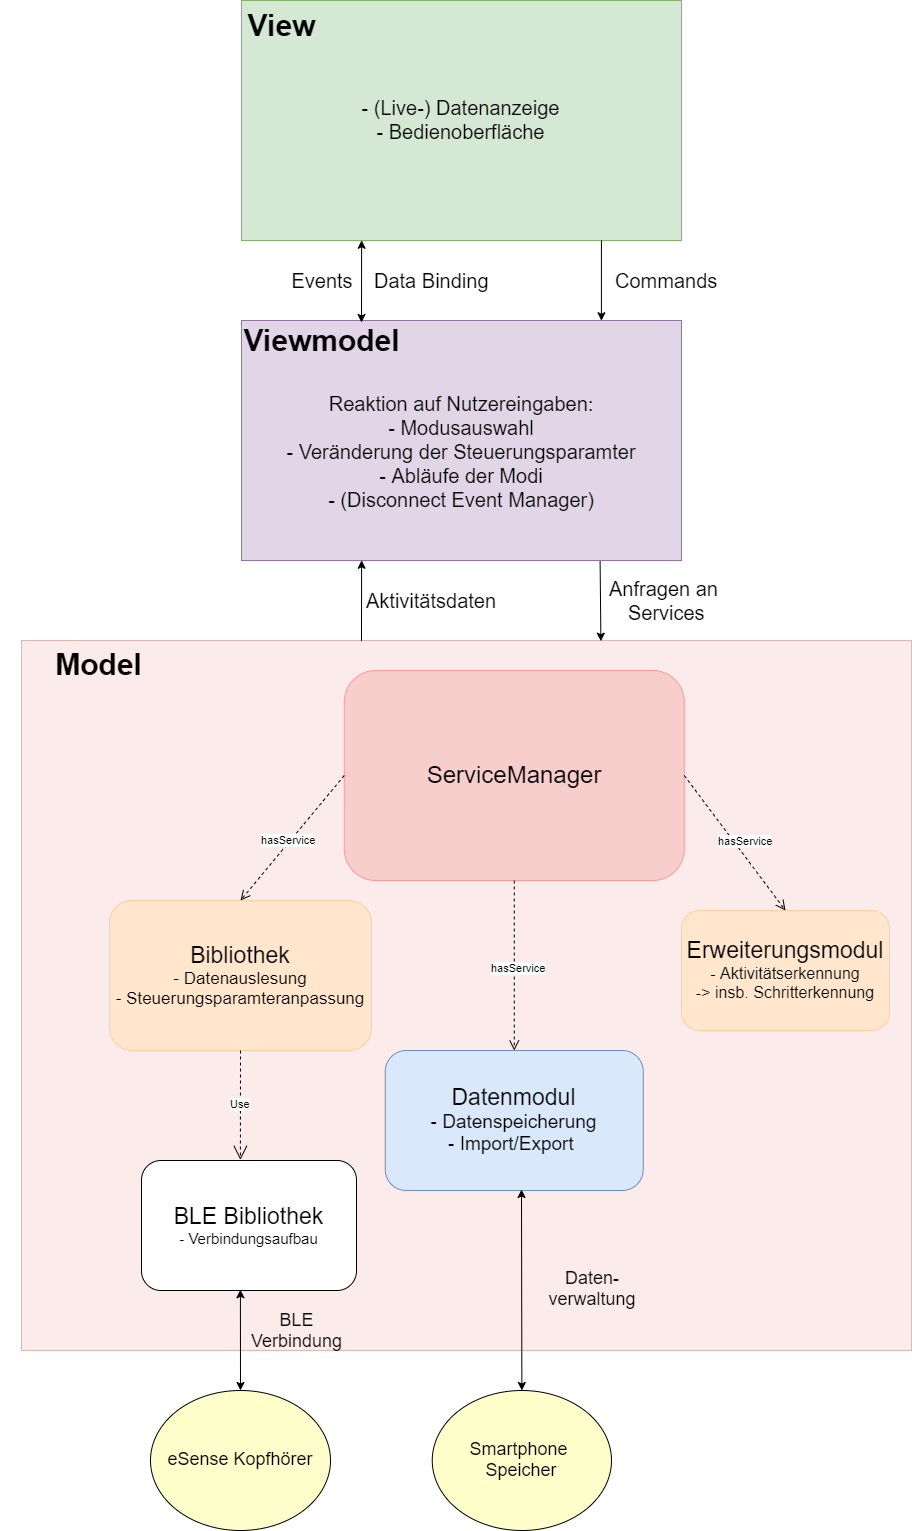

The diagram above was exported from draw.io. Its source (the exported page's mxGraphModel, read from the mxfile embedded in the PNG):
<mxGraphModel dx="2903" dy="2167" grid="1" gridSize="10" guides="1" tooltips="1" connect="1" arrows="1" fold="1" page="1" pageScale="1" pageWidth="827" pageHeight="1169" math="0" shadow="0">
  <root>
    <mxCell id="0" />
    <mxCell id="1" parent="0" />
    <mxCell id="_Q5HJFFqNNZgVIzdEmEY-6" value="" style="rounded=0;whiteSpace=wrap;html=1;fillColor=#f8cecc;strokeColor=#b85450;opacity=40;" parent="1" vertex="1">
      <mxGeometry x="20" y="-520" width="890" height="710" as="geometry" />
    </mxCell>
    <mxCell id="_Q5HJFFqNNZgVIzdEmEY-1" value="&lt;font style=&quot;font-size: 20px&quot;&gt;- (Live-) Datenanzeige&lt;br&gt;- Bedienoberfläche&lt;/font&gt;" style="rounded=0;whiteSpace=wrap;html=1;fillColor=#d5e8d4;strokeColor=#82b366;" parent="1" vertex="1">
      <mxGeometry x="240" y="-1160" width="440" height="240" as="geometry" />
    </mxCell>
    <mxCell id="_Q5HJFFqNNZgVIzdEmEY-3" value="&lt;font style=&quot;font-size: 30px&quot;&gt;&lt;b&gt;View&lt;/b&gt;&lt;/font&gt;" style="text;html=1;strokeColor=none;fillColor=none;align=center;verticalAlign=middle;whiteSpace=wrap;rounded=0;" parent="1" vertex="1">
      <mxGeometry x="230" y="-1160" width="100" height="50" as="geometry" />
    </mxCell>
    <mxCell id="_Q5HJFFqNNZgVIzdEmEY-4" value="&lt;font style=&quot;font-size: 20px&quot;&gt;&lt;br&gt;Reaktion auf Nutzereingaben:&lt;br&gt;- Modusauswahl&lt;br&gt;- Veränderung der Steuerungsparamter&lt;br&gt;- Abläufe der Modi&lt;br&gt;- (Disconnect Event Manager)&lt;br&gt;&lt;/font&gt;" style="rounded=0;whiteSpace=wrap;html=1;fillColor=#e1d5e7;strokeColor=#9673a6;" parent="1" vertex="1">
      <mxGeometry x="240" y="-840" width="440" height="240" as="geometry" />
    </mxCell>
    <mxCell id="_Q5HJFFqNNZgVIzdEmEY-2" value="&lt;font style=&quot;font-size: 30px&quot;&gt;&lt;b&gt;Viewmodel&lt;/b&gt;&lt;/font&gt;" style="text;html=1;strokeColor=none;fillColor=none;align=center;verticalAlign=middle;whiteSpace=wrap;rounded=0;" parent="1" vertex="1">
      <mxGeometry x="230" y="-840" width="180" height="40" as="geometry" />
    </mxCell>
    <mxCell id="_Q5HJFFqNNZgVIzdEmEY-7" value="&lt;font style=&quot;font-size: 30px&quot;&gt;&lt;b&gt;Model&lt;/b&gt;&lt;/font&gt;" style="text;html=1;strokeColor=none;fillColor=none;align=center;verticalAlign=middle;whiteSpace=wrap;rounded=0;" parent="1" vertex="1">
      <mxGeometry x="-1" y="-530" width="197" height="67" as="geometry" />
    </mxCell>
    <mxCell id="_Q5HJFFqNNZgVIzdEmEY-8" value="&lt;font style=&quot;font-size: 18px&quot;&gt;eSense Kopfhörer&lt;/font&gt;" style="ellipse;whiteSpace=wrap;html=1;fillColor=#FFFFCC;" parent="1" vertex="1">
      <mxGeometry x="149" y="230" width="180" height="140" as="geometry" />
    </mxCell>
    <mxCell id="_Q5HJFFqNNZgVIzdEmEY-9" value="&lt;font style=&quot;font-size: 18px&quot;&gt;Smartphone&amp;nbsp;&lt;br&gt;Speicher&lt;/font&gt;" style="ellipse;whiteSpace=wrap;html=1;fillColor=#FFFFCC;" parent="1" vertex="1">
      <mxGeometry x="430.75" y="230" width="179.25" height="140" as="geometry" />
    </mxCell>
    <mxCell id="_Q5HJFFqNNZgVIzdEmEY-10" value="&lt;font style=&quot;font-size: 23px&quot;&gt;Bibliothek&lt;/font&gt;&lt;br&gt;&lt;font style=&quot;font-size: 17px&quot;&gt;- Datenauslesung&lt;br&gt;- Steuerungsparamteranpassung&lt;/font&gt;" style="rounded=1;whiteSpace=wrap;html=1;fillColor=#ffe6cc;strokeColor=#FFCE9F;" parent="1" vertex="1">
      <mxGeometry x="108" y="-260" width="262" height="150" as="geometry" />
    </mxCell>
    <mxCell id="_Q5HJFFqNNZgVIzdEmEY-11" value="&lt;font style=&quot;font-size: 23px&quot;&gt;Erweiterungsmodul&lt;/font&gt;&lt;br&gt;&lt;font style=&quot;font-size: 16px&quot;&gt;- Aktivitätserkennung&lt;br&gt;-&amp;gt; insb. Schritterkennung&lt;/font&gt;" style="rounded=1;whiteSpace=wrap;html=1;fillColor=#ffe6cc;strokeColor=#FFCE9F;" parent="1" vertex="1">
      <mxGeometry x="680" y="-250" width="208" height="120" as="geometry" />
    </mxCell>
    <mxCell id="_Q5HJFFqNNZgVIzdEmEY-12" value="&lt;font style=&quot;font-size: 23px&quot;&gt;Datenmodul&lt;br&gt;&lt;/font&gt;&lt;font style=&quot;font-size: 19px&quot;&gt;- Datenspeicherung&lt;br&gt;- Import/Export&amp;nbsp;&lt;br&gt;&lt;/font&gt;" style="rounded=1;whiteSpace=wrap;html=1;fillColor=#dae8fc;strokeColor=#6c8ebf;" parent="1" vertex="1">
      <mxGeometry x="383.75" y="-110" width="258" height="140" as="geometry" />
    </mxCell>
    <mxCell id="_Q5HJFFqNNZgVIzdEmEY-15" value="&lt;font&gt;&lt;font style=&quot;font-size: 23px&quot;&gt;BLE Bibliothek&lt;/font&gt;&lt;br&gt;&lt;span style=&quot;font-size: 15px&quot;&gt;- Verbindungsaufbau&lt;/span&gt;&lt;/font&gt;" style="rounded=1;whiteSpace=wrap;html=1;" parent="1" vertex="1">
      <mxGeometry x="140" y="6.772360450213455e-15" width="215" height="130" as="geometry" />
    </mxCell>
    <mxCell id="_Q5HJFFqNNZgVIzdEmEY-18" value="Use" style="endArrow=open;endSize=12;dashed=1;html=1;entryX=0.46;entryY=-0.005;entryDx=0;entryDy=0;entryPerimeter=0;exitX=0.5;exitY=1;exitDx=0;exitDy=0;" parent="1" source="_Q5HJFFqNNZgVIzdEmEY-10" target="_Q5HJFFqNNZgVIzdEmEY-15" edge="1">
      <mxGeometry width="160" relative="1" as="geometry">
        <mxPoint x="360" y="-128" as="sourcePoint" />
        <mxPoint x="466" y="24" as="targetPoint" />
      </mxGeometry>
    </mxCell>
    <mxCell id="_Q5HJFFqNNZgVIzdEmEY-19" value="" style="endArrow=classic;startArrow=classic;html=1;entryX=0.46;entryY=0.994;entryDx=0;entryDy=0;exitX=0.5;exitY=0;exitDx=0;exitDy=0;entryPerimeter=0;" parent="1" source="_Q5HJFFqNNZgVIzdEmEY-8" target="_Q5HJFFqNNZgVIzdEmEY-15" edge="1">
      <mxGeometry width="50" height="50" relative="1" as="geometry">
        <mxPoint x="261" y="165" as="sourcePoint" />
        <mxPoint x="311" y="115" as="targetPoint" />
      </mxGeometry>
    </mxCell>
    <mxCell id="_Q5HJFFqNNZgVIzdEmEY-26" value="" style="endArrow=classic;startArrow=classic;html=1;entryX=0.5;entryY=0;entryDx=0;entryDy=0;" parent="1" target="_Q5HJFFqNNZgVIzdEmEY-9" edge="1">
      <mxGeometry width="50" height="50" relative="1" as="geometry">
        <mxPoint x="520" y="29" as="sourcePoint" />
        <mxPoint x="635" y="269.0999755859375" as="targetPoint" />
      </mxGeometry>
    </mxCell>
    <mxCell id="eWotzHLqCLu2gr5GarqB-1" value="&lt;font style=&quot;font-size: 18px&quot;&gt;Daten-&lt;br&gt;verwaltung&lt;/font&gt;" style="text;html=1;strokeColor=none;fillColor=none;align=center;verticalAlign=middle;whiteSpace=wrap;rounded=0;" parent="1" vertex="1">
      <mxGeometry x="530" y="89.99999999999997" width="120" height="77" as="geometry" />
    </mxCell>
    <mxCell id="tHglOiEl4b3X4M1bUB1Y-8" value="&lt;font style=&quot;font-size: 18px&quot;&gt;BLE&lt;br&gt;Verbindung&lt;/font&gt;" style="text;html=1;align=center;verticalAlign=middle;resizable=0;points=[];;autosize=1;" parent="1" vertex="1">
      <mxGeometry x="240" y="149.99999999999997" width="110" height="40" as="geometry" />
    </mxCell>
    <mxCell id="tHglOiEl4b3X4M1bUB1Y-11" value="" style="endArrow=classic;html=1;exitX=0.818;exitY=1;exitDx=0;exitDy=0;exitPerimeter=0;entryX=0.818;entryY=0.001;entryDx=0;entryDy=0;entryPerimeter=0;" parent="1" source="_Q5HJFFqNNZgVIzdEmEY-1" target="_Q5HJFFqNNZgVIzdEmEY-4" edge="1">
      <mxGeometry width="50" height="50" relative="1" as="geometry">
        <mxPoint x="570" y="-910" as="sourcePoint" />
        <mxPoint x="600" y="-860" as="targetPoint" />
      </mxGeometry>
    </mxCell>
    <mxCell id="tHglOiEl4b3X4M1bUB1Y-13" value="&lt;font style=&quot;font-size: 20px&quot;&gt;Commands&lt;/font&gt;" style="text;html=1;align=center;verticalAlign=middle;resizable=0;points=[];;autosize=1;" parent="1" vertex="1">
      <mxGeometry x="604.75" y="-890" width="120" height="20" as="geometry" />
    </mxCell>
    <mxCell id="FkSD9wXeBqULvkLWC560-1" value="" style="endArrow=classic;startArrow=classic;html=1;entryX=0.273;entryY=0.999;entryDx=0;entryDy=0;entryPerimeter=0;" parent="1" target="_Q5HJFFqNNZgVIzdEmEY-1" edge="1">
      <mxGeometry width="50" height="50" relative="1" as="geometry">
        <mxPoint x="360" y="-838" as="sourcePoint" />
        <mxPoint x="481" y="-920" as="targetPoint" />
      </mxGeometry>
    </mxCell>
    <mxCell id="FkSD9wXeBqULvkLWC560-2" value="&lt;font style=&quot;font-size: 20px&quot;&gt;Data Binding&lt;/font&gt;" style="text;html=1;align=center;verticalAlign=middle;resizable=0;points=[];;autosize=1;" parent="1" vertex="1">
      <mxGeometry x="365" y="-890" width="130" height="20" as="geometry" />
    </mxCell>
    <mxCell id="FkSD9wXeBqULvkLWC560-4" value="&lt;font style=&quot;font-size: 20px&quot;&gt;Events&lt;/font&gt;" style="text;html=1;strokeColor=none;fillColor=none;align=center;verticalAlign=middle;whiteSpace=wrap;rounded=0;" parent="1" vertex="1">
      <mxGeometry x="300" y="-890" width="40" height="20" as="geometry" />
    </mxCell>
    <mxCell id="FkSD9wXeBqULvkLWC560-5" value="&lt;font style=&quot;font-size: 24px&quot;&gt;ServiceManager&lt;/font&gt;" style="rounded=1;whiteSpace=wrap;html=1;fillColor=#f8cecc;strokeColor=#FF9999;" parent="1" vertex="1">
      <mxGeometry x="342.75" y="-490" width="340" height="210" as="geometry" />
    </mxCell>
    <mxCell id="FkSD9wXeBqULvkLWC560-7" value="hasService" style="html=1;verticalAlign=bottom;endArrow=open;dashed=1;endSize=8;exitX=0;exitY=0.5;exitDx=0;exitDy=0;entryX=0.5;entryY=0;entryDx=0;entryDy=0;" parent="1" source="FkSD9wXeBqULvkLWC560-5" target="_Q5HJFFqNNZgVIzdEmEY-10" edge="1">
      <mxGeometry x="0.1336" y="4" relative="1" as="geometry">
        <mxPoint x="340" y="-350" as="sourcePoint" />
        <mxPoint x="260" y="-350" as="targetPoint" />
        <mxPoint as="offset" />
      </mxGeometry>
    </mxCell>
    <mxCell id="FkSD9wXeBqULvkLWC560-9" value="hasService" style="html=1;verticalAlign=bottom;endArrow=open;dashed=1;endSize=8;exitX=0.5;exitY=1;exitDx=0;exitDy=0;entryX=0.5;entryY=0;entryDx=0;entryDy=0;" parent="1" source="FkSD9wXeBqULvkLWC560-5" target="_Q5HJFFqNNZgVIzdEmEY-12" edge="1">
      <mxGeometry x="0.1336" y="4" relative="1" as="geometry">
        <mxPoint x="513" y="-252.79999999999995" as="sourcePoint" />
        <mxPoint x="355" y="-129.79999999999995" as="targetPoint" />
        <mxPoint as="offset" />
      </mxGeometry>
    </mxCell>
    <mxCell id="FkSD9wXeBqULvkLWC560-10" value="hasService" style="html=1;verticalAlign=bottom;endArrow=open;dashed=1;endSize=8;exitX=1;exitY=0.5;exitDx=0;exitDy=0;entryX=0.5;entryY=0;entryDx=0;entryDy=0;" parent="1" source="FkSD9wXeBqULvkLWC560-5" target="_Q5HJFFqNNZgVIzdEmEY-11" edge="1">
      <mxGeometry x="0.1336" y="4" relative="1" as="geometry">
        <mxPoint x="714" y="-360" as="sourcePoint" />
        <mxPoint x="556" y="-237" as="targetPoint" />
        <mxPoint as="offset" />
      </mxGeometry>
    </mxCell>
    <mxCell id="FkSD9wXeBqULvkLWC560-11" value="" style="endArrow=classic;html=1;exitX=0.382;exitY=0.001;exitDx=0;exitDy=0;exitPerimeter=0;entryX=0.273;entryY=0.999;entryDx=0;entryDy=0;entryPerimeter=0;" parent="1" source="_Q5HJFFqNNZgVIzdEmEY-6" target="_Q5HJFFqNNZgVIzdEmEY-4" edge="1">
      <mxGeometry width="50" height="50" relative="1" as="geometry">
        <mxPoint x="270" y="-542" as="sourcePoint" />
        <mxPoint x="321" y="-600" as="targetPoint" />
      </mxGeometry>
    </mxCell>
    <mxCell id="FkSD9wXeBqULvkLWC560-12" value="" style="endArrow=classic;html=1;entryX=0.651;entryY=0.001;entryDx=0;entryDy=0;entryPerimeter=0;exitX=0.815;exitY=1.002;exitDx=0;exitDy=0;exitPerimeter=0;" parent="1" source="_Q5HJFFqNNZgVIzdEmEY-4" target="_Q5HJFFqNNZgVIzdEmEY-6" edge="1">
      <mxGeometry width="50" height="50" relative="1" as="geometry">
        <mxPoint x="460" y="-550" as="sourcePoint" />
        <mxPoint x="510" y="-600" as="targetPoint" />
      </mxGeometry>
    </mxCell>
    <mxCell id="FkSD9wXeBqULvkLWC560-13" value="&lt;font style=&quot;font-size: 20px&quot;&gt;Anfragen an&amp;nbsp;&lt;br&gt;Services&lt;/font&gt;" style="text;html=1;align=center;verticalAlign=middle;resizable=0;points=[];;autosize=1;" parent="1" vertex="1">
      <mxGeometry x="599.75" y="-580" width="130" height="40" as="geometry" />
    </mxCell>
    <mxCell id="FkSD9wXeBqULvkLWC560-14" value="&lt;font style=&quot;font-size: 20px&quot;&gt;Aktivitätsdaten&lt;/font&gt;" style="text;html=1;align=center;verticalAlign=middle;resizable=0;points=[];;autosize=1;" parent="1" vertex="1">
      <mxGeometry x="355" y="-570" width="150" height="20" as="geometry" />
    </mxCell>
  </root>
</mxGraphModel>